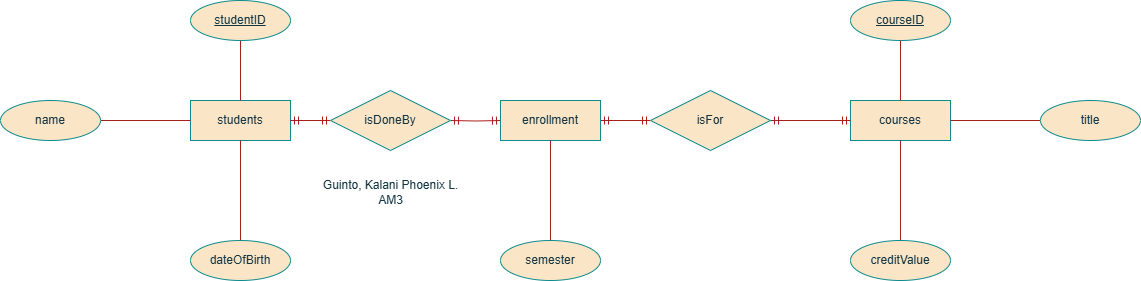

The diagram above was exported from draw.io. Its source (the exported page's mxGraphModel, read from the mxfile embedded in the PNG):
<mxGraphModel dx="1980" dy="853" grid="0" gridSize="10" guides="1" tooltips="1" connect="1" arrows="1" fold="1" page="0" pageScale="1" pageWidth="850" pageHeight="1100" math="0" shadow="0">
  <root>
    <mxCell id="0" />
    <mxCell id="1" parent="0" />
    <mxCell id="QzpmQv5AG3AlHTPOJy_w-36" value="courses" style="whiteSpace=wrap;html=1;align=center;labelBackgroundColor=none;fillColor=#FAE5C7;strokeColor=#0F8B8D;fontColor=#143642;" vertex="1" parent="1">
      <mxGeometry x="760" y="260" width="100" height="40" as="geometry" />
    </mxCell>
    <mxCell id="QzpmQv5AG3AlHTPOJy_w-38" value="students" style="whiteSpace=wrap;html=1;align=center;labelBackgroundColor=none;fillColor=#FAE5C7;strokeColor=#0F8B8D;fontColor=#143642;" vertex="1" parent="1">
      <mxGeometry x="100" y="260" width="100" height="40" as="geometry" />
    </mxCell>
    <mxCell id="QzpmQv5AG3AlHTPOJy_w-40" style="edgeStyle=orthogonalEdgeStyle;rounded=0;orthogonalLoop=1;jettySize=auto;html=1;entryX=0.5;entryY=0;entryDx=0;entryDy=0;endArrow=none;startFill=0;labelBackgroundColor=none;strokeColor=#A8201A;fontColor=default;" edge="1" parent="1" source="QzpmQv5AG3AlHTPOJy_w-39" target="QzpmQv5AG3AlHTPOJy_w-38">
      <mxGeometry relative="1" as="geometry" />
    </mxCell>
    <mxCell id="QzpmQv5AG3AlHTPOJy_w-39" value="studentID" style="ellipse;whiteSpace=wrap;html=1;align=center;fontStyle=4;labelBackgroundColor=none;fillColor=#FAE5C7;strokeColor=#0F8B8D;fontColor=#143642;" vertex="1" parent="1">
      <mxGeometry x="100" y="160" width="100" height="40" as="geometry" />
    </mxCell>
    <mxCell id="QzpmQv5AG3AlHTPOJy_w-45" style="edgeStyle=orthogonalEdgeStyle;rounded=0;orthogonalLoop=1;jettySize=auto;html=1;entryX=1;entryY=0.5;entryDx=0;entryDy=0;endArrow=ERmandOne;startFill=0;strokeColor=#A8201A;labelBackgroundColor=none;fontColor=default;startArrow=ERmandOne;endFill=0;" edge="1" parent="1" target="QzpmQv5AG3AlHTPOJy_w-38">
      <mxGeometry relative="1" as="geometry">
        <mxPoint x="240.00000000000023" y="280" as="sourcePoint" />
        <Array as="points">
          <mxPoint x="240" y="280" />
          <mxPoint x="240" y="280" />
        </Array>
      </mxGeometry>
    </mxCell>
    <mxCell id="QzpmQv5AG3AlHTPOJy_w-74" style="edgeStyle=orthogonalEdgeStyle;rounded=0;orthogonalLoop=1;jettySize=auto;html=1;entryX=0;entryY=0.5;entryDx=0;entryDy=0;strokeColor=#A8201A;fontColor=#143642;fillColor=#FAE5C7;endArrow=ERmandOne;startFill=0;startArrow=ERmandOne;endFill=0;" edge="1" parent="1" target="QzpmQv5AG3AlHTPOJy_w-68">
      <mxGeometry relative="1" as="geometry">
        <mxPoint x="360" y="280" as="sourcePoint" />
      </mxGeometry>
    </mxCell>
    <mxCell id="QzpmQv5AG3AlHTPOJy_w-47" style="edgeStyle=orthogonalEdgeStyle;rounded=0;orthogonalLoop=1;jettySize=auto;html=1;entryX=0.5;entryY=1;entryDx=0;entryDy=0;endArrow=none;startFill=0;labelBackgroundColor=none;strokeColor=#A8201A;fontColor=default;" edge="1" parent="1" source="QzpmQv5AG3AlHTPOJy_w-46" target="QzpmQv5AG3AlHTPOJy_w-38">
      <mxGeometry relative="1" as="geometry" />
    </mxCell>
    <mxCell id="QzpmQv5AG3AlHTPOJy_w-46" value="dateOfBirth" style="ellipse;whiteSpace=wrap;html=1;align=center;labelBackgroundColor=none;fillColor=#FAE5C7;strokeColor=#0F8B8D;fontColor=#143642;" vertex="1" parent="1">
      <mxGeometry x="100" y="400" width="100" height="40" as="geometry" />
    </mxCell>
    <mxCell id="QzpmQv5AG3AlHTPOJy_w-49" style="edgeStyle=orthogonalEdgeStyle;rounded=0;orthogonalLoop=1;jettySize=auto;html=1;entryX=0;entryY=0.5;entryDx=0;entryDy=0;endArrow=none;startFill=0;labelBackgroundColor=none;strokeColor=#A8201A;fontColor=default;" edge="1" parent="1" source="QzpmQv5AG3AlHTPOJy_w-48" target="QzpmQv5AG3AlHTPOJy_w-38">
      <mxGeometry relative="1" as="geometry" />
    </mxCell>
    <mxCell id="QzpmQv5AG3AlHTPOJy_w-48" value="name" style="ellipse;whiteSpace=wrap;html=1;align=center;labelBackgroundColor=none;fillColor=#FAE5C7;strokeColor=#0F8B8D;fontColor=#143642;" vertex="1" parent="1">
      <mxGeometry x="-90" y="260" width="100" height="40" as="geometry" />
    </mxCell>
    <mxCell id="QzpmQv5AG3AlHTPOJy_w-56" style="edgeStyle=orthogonalEdgeStyle;rounded=0;orthogonalLoop=1;jettySize=auto;html=1;entryX=0.5;entryY=0;entryDx=0;entryDy=0;endArrow=none;startFill=0;labelBackgroundColor=none;strokeColor=#A8201A;fontColor=default;" edge="1" parent="1" source="QzpmQv5AG3AlHTPOJy_w-50" target="QzpmQv5AG3AlHTPOJy_w-36">
      <mxGeometry relative="1" as="geometry" />
    </mxCell>
    <mxCell id="QzpmQv5AG3AlHTPOJy_w-50" value="courseID" style="ellipse;whiteSpace=wrap;html=1;align=center;fontStyle=4;labelBackgroundColor=none;fillColor=#FAE5C7;strokeColor=#0F8B8D;fontColor=#143642;" vertex="1" parent="1">
      <mxGeometry x="760" y="160" width="100" height="40" as="geometry" />
    </mxCell>
    <mxCell id="QzpmQv5AG3AlHTPOJy_w-55" style="edgeStyle=orthogonalEdgeStyle;rounded=0;orthogonalLoop=1;jettySize=auto;html=1;entryX=0.5;entryY=1;entryDx=0;entryDy=0;endArrow=none;startFill=0;labelBackgroundColor=none;strokeColor=#A8201A;fontColor=default;" edge="1" parent="1" source="QzpmQv5AG3AlHTPOJy_w-52" target="QzpmQv5AG3AlHTPOJy_w-36">
      <mxGeometry relative="1" as="geometry" />
    </mxCell>
    <mxCell id="QzpmQv5AG3AlHTPOJy_w-52" value="creditValue" style="ellipse;whiteSpace=wrap;html=1;align=center;labelBackgroundColor=none;fillColor=#FAE5C7;strokeColor=#0F8B8D;fontColor=#143642;" vertex="1" parent="1">
      <mxGeometry x="760" y="400" width="100" height="40" as="geometry" />
    </mxCell>
    <mxCell id="QzpmQv5AG3AlHTPOJy_w-57" style="edgeStyle=orthogonalEdgeStyle;rounded=0;orthogonalLoop=1;jettySize=auto;html=1;entryX=1;entryY=0.5;entryDx=0;entryDy=0;endArrow=none;startFill=0;labelBackgroundColor=none;strokeColor=#A8201A;fontColor=default;" edge="1" parent="1" source="QzpmQv5AG3AlHTPOJy_w-54" target="QzpmQv5AG3AlHTPOJy_w-36">
      <mxGeometry relative="1" as="geometry" />
    </mxCell>
    <mxCell id="QzpmQv5AG3AlHTPOJy_w-54" value="title" style="ellipse;whiteSpace=wrap;html=1;align=center;labelBackgroundColor=none;fillColor=#FAE5C7;strokeColor=#0F8B8D;fontColor=#143642;" vertex="1" parent="1">
      <mxGeometry x="950" y="260" width="100" height="40" as="geometry" />
    </mxCell>
    <mxCell id="QzpmQv5AG3AlHTPOJy_w-77" style="edgeStyle=orthogonalEdgeStyle;rounded=0;orthogonalLoop=1;jettySize=auto;html=1;entryX=0;entryY=0.5;entryDx=0;entryDy=0;strokeColor=#A8201A;fontColor=#143642;fillColor=#FAE5C7;endArrow=ERmandOne;startFill=0;startArrow=ERmandOne;endFill=0;" edge="1" parent="1" source="QzpmQv5AG3AlHTPOJy_w-68" target="QzpmQv5AG3AlHTPOJy_w-76">
      <mxGeometry relative="1" as="geometry" />
    </mxCell>
    <mxCell id="QzpmQv5AG3AlHTPOJy_w-68" value="enrollment" style="whiteSpace=wrap;html=1;align=center;labelBackgroundColor=none;fillColor=#FAE5C7;strokeColor=#0F8B8D;fontColor=#143642;" vertex="1" parent="1">
      <mxGeometry x="410" y="260" width="100" height="40" as="geometry" />
    </mxCell>
    <mxCell id="QzpmQv5AG3AlHTPOJy_w-75" value="isDoneBy" style="shape=rhombus;perimeter=rhombusPerimeter;whiteSpace=wrap;html=1;align=center;strokeColor=#0F8B8D;fontColor=#143642;fillColor=#FAE5C7;" vertex="1" parent="1">
      <mxGeometry x="240" y="250" width="120" height="60" as="geometry" />
    </mxCell>
    <mxCell id="QzpmQv5AG3AlHTPOJy_w-78" style="edgeStyle=orthogonalEdgeStyle;rounded=0;orthogonalLoop=1;jettySize=auto;html=1;entryX=0;entryY=0.5;entryDx=0;entryDy=0;strokeColor=#A8201A;fontColor=#143642;fillColor=#FAE5C7;endArrow=ERmandOne;startFill=0;startArrow=ERmandOne;endFill=0;" edge="1" parent="1" source="QzpmQv5AG3AlHTPOJy_w-76" target="QzpmQv5AG3AlHTPOJy_w-36">
      <mxGeometry relative="1" as="geometry" />
    </mxCell>
    <mxCell id="QzpmQv5AG3AlHTPOJy_w-76" value="isFor" style="shape=rhombus;perimeter=rhombusPerimeter;whiteSpace=wrap;html=1;align=center;strokeColor=#0F8B8D;fontColor=#143642;fillColor=#FAE5C7;" vertex="1" parent="1">
      <mxGeometry x="560" y="250" width="120" height="60" as="geometry" />
    </mxCell>
    <mxCell id="QzpmQv5AG3AlHTPOJy_w-82" style="edgeStyle=orthogonalEdgeStyle;rounded=0;orthogonalLoop=1;jettySize=auto;html=1;entryX=0.5;entryY=1;entryDx=0;entryDy=0;strokeColor=#A8201A;fontColor=#143642;fillColor=#FAE5C7;endArrow=none;startFill=0;" edge="1" parent="1" source="QzpmQv5AG3AlHTPOJy_w-81" target="QzpmQv5AG3AlHTPOJy_w-68">
      <mxGeometry relative="1" as="geometry" />
    </mxCell>
    <mxCell id="QzpmQv5AG3AlHTPOJy_w-81" value="semester" style="ellipse;whiteSpace=wrap;html=1;align=center;strokeColor=#0F8B8D;fontColor=#143642;fillColor=#FAE5C7;" vertex="1" parent="1">
      <mxGeometry x="410" y="400" width="100" height="40" as="geometry" />
    </mxCell>
    <mxCell id="QzpmQv5AG3AlHTPOJy_w-84" value="Guinto, Kalani Phoenix L.&lt;div&gt;AM3&lt;/div&gt;" style="text;html=1;align=center;verticalAlign=middle;resizable=0;points=[];autosize=1;strokeColor=none;fillColor=none;fontColor=#143642;" vertex="1" parent="1">
      <mxGeometry x="223.5" y="331" width="153" height="41" as="geometry" />
    </mxCell>
  </root>
</mxGraphModel>